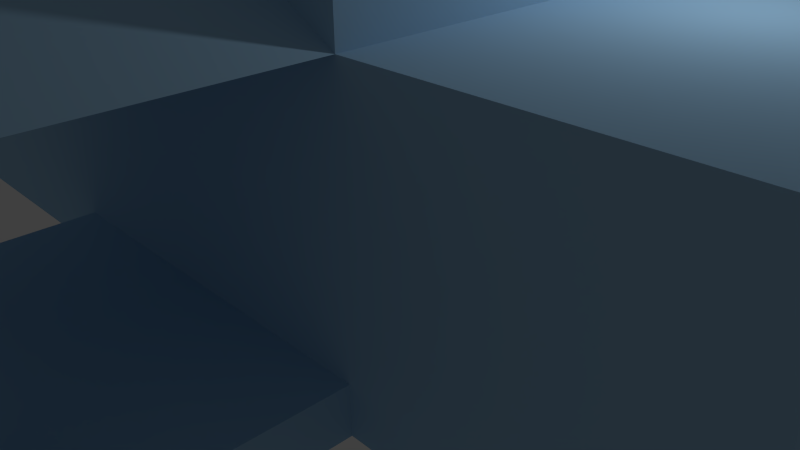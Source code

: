 # Source: TownHall01.blend  (saved by Blender 2.73.0; exported with 4.5.12 LTS)
import bpy
from mathutils import Matrix  # noqa: F401  (used for matrix-valued properties, if any)

bpy.ops.wm.read_factory_settings(use_empty=True)
scene = bpy.context.scene
scene.name = 'Scene'

# ---- collections
col_collection_1 = bpy.data.collections.new('Collection 1'); scene.collection.children.link(col_collection_1)

# ---- materials (node trees are filled in below, after node groups)
mat_material_001 = bpy.data.materials.new('Material.001')
mat_material_001.alpha_threshold = 0.0
mat_material_001.use_transparent_shadow = False
mat_material_001.diffuse_color = (0.3488, 0.5821, 0.8, 1.0)
mat_material_001.specular_color = (0.1819, 0.4314, 1.0)
mat_material_001.roughness = 0.5

# ---- material node trees

# ---- world
world_world = bpy.data.worlds.new('World'); scene.world = world_world
world_world.color = (0.05088, 0.05088, 0.05088)
world_world.use_sun_shadow = False
world_world.sun_shadow_jitter_overblur = 0.0
world_world.cycles.sampling_method = 'MANUAL'
world_world.cycles.sample_map_resolution = 256

# ---- cameras
cam_camera = bpy.data.cameras.new('Camera')
cam_camera.clip_end = 100.0
cam_camera.lens = 35.0
cam_camera.sensor_width = 32.0
cam_camera.sensor_height = 18.0
cam_camera.ortho_scale = 7.314
cam_camera.dof.focus_distance = 0.0
cam_camera.dof.aperture_fstop = 128.0

# ---- lights
light_lamp = bpy.data.lights.new('Lamp', 'POINT')
light_lamp.transmission_factor = 0.0
light_lamp.cutoff_distance = 30.0
light_lamp.energy = 100.0
light_lamp.shadow_buffer_clip_start = 1.001
light_lamp.shadow_soft_size = 0.1
light_lamp.shadow_maximum_resolution = 0.006
light_lamp.use_absolute_resolution = True
light_lamp.cycles.use_multiple_importance_sampling = False

# ---- meshes
me_plane_001 = bpy.data.meshes.new('Plane.001')
me_plane_001.from_pydata([(-1.0, -1.0, 0.0), (1.0, -1.0, 0.0), (-1.0, 1.0, 0.0), (1.0, 1.0, 0.0), (-1.0, -1.0, 2.0), (1.0, -1.0, 2.0), (-1.0, 1.0, 2.0), (1.0, 1.0, 2.0), (1.0, 1.0, 1.437), (-1.0, 1.0, 1.437), (1.0, -1.0, 1.437), (-1.0, -1.0, 1.437), (1.0, 1.0, 1.437), (-1.0, 1.0, 1.437), (1.0, -1.0, 1.437), (-1.0, -1.0, 1.437), (-2.5, -1.0, 0.0), (-2.5, 1.0, 0.0), (-2.5, 1.0, 1.437), (-2.5, -1.0, 1.437), (2.5, -1.0, 0.0), (2.5, 1.0, 0.0), (2.5, 1.0, 1.437), (2.5, -1.0, 1.437), (0.0, -1.0, 2.0), (0.0, 1.0, 2.0), (1.0, -2.328, 1.437), (-1.0, -2.328, 1.437), (0.0, -2.328, 2.0), (0.0, 0.0, 3.017), (-1.0, -2.181, 1.437), (0.0, -2.181, 2.0), (1.0, -2.181, 1.437), (0.8333, -1.0, 1.437), (0.6667, -1.0, 1.437), (0.5, -1.0, 1.437), (0.3333, -1.0, 1.437), (0.1667, -1.0, 1.437), (-7.451e-08, -1.0, 1.437), (-0.1667, -1.0, 1.437), (-0.3333, -1.0, 1.437), (-0.5, -1.0, 1.437), (-0.6667, -1.0, 1.437), (-0.8333, -1.0, 1.437), (0.8333, -2.328, 1.437), (0.6667, -2.328, 1.437), (0.5, -2.328, 1.437), (0.3333, -2.328, 1.437), (0.1667, -2.328, 1.437), (-7.451e-08, -2.328, 1.437), (-0.1667, -2.328, 1.437), (-0.3333, -2.328, 1.437), (-0.5, -2.328, 1.437), (-0.6667, -2.328, 1.437), (-0.8333, -2.328, 1.437), (0.8333, -2.181, 1.437), (0.6667, -2.181, 1.437), (0.5, -2.181, 1.437), (0.3333, -2.181, 1.437), (0.1667, -2.181, 1.437), (-7.451e-08, -2.181, 1.437), (-0.1667, -2.181, 1.437), (-0.3333, -2.181, 1.437), (-0.5, -2.181, 1.437), (-0.6667, -2.181, 1.437), (-0.8333, -2.181, 1.437), (1.0, 1.0, 0.2326), (1.0, -1.0, 0.2326), (-1.0, -1.0, 0.2326), (-1.0, 1.0, 0.2326), (-2.5, -1.0, 0.2326), (-2.5, 1.0, 0.2326), (2.5, 1.0, 0.2326), (2.5, -1.0, 0.2326), (-1.0, -2.466, 0.0), (1.0, -2.466, 0.0), (1.0, -2.466, 0.2326), (-1.0, -2.466, 0.2326), (1.0, -2.328, 0.2272), (-1.0, -2.328, 0.2272), (-1.0, -2.181, 0.2272), (1.0, -2.181, 0.2272), (0.8333, -2.328, 0.2272), (0.6667, -2.328, 0.2272), (0.5, -2.328, 0.2272), (-0.5, -2.328, 0.2272), (-0.6667, -2.328, 0.2272), (-0.8333, -2.328, 0.2272), (0.8333, -2.181, 0.2272), (0.6667, -2.181, 0.2272), (0.5, -2.181, 0.2272), (-0.5, -2.181, 0.2272), (-0.6667, -2.181, 0.2272), (-0.8333, -2.181, 0.2272)], [], [(0, 2, 3, 1), (8, 9, 6, 25, 7), (10, 8, 7, 5), (11, 10, 5, 24, 4), (9, 11, 4, 6), (11, 9, 18, 19), (68, 67, 10, 11), (8, 10, 23, 22), (66, 69, 9, 8), (8, 9, 13, 12), (10, 8, 12, 14), (11, 10, 14, 33, 34, 35, 36, 37, 38, 39, 40, 41, 42, 43, 15), (9, 11, 15, 13), (71, 70, 19, 18), (69, 2, 17, 71), (68, 11, 19, 70), (2, 0, 16, 17), (73, 72, 22, 23), (67, 1, 20, 73), (66, 8, 22, 72), (1, 3, 21, 20), (32, 31, 28, 26), (28, 27, 54, 53, 52, 51, 50, 49, 48, 47, 46, 45, 44, 26), (31, 30, 27, 28), (45, 46, 84, 83), (14, 24, 31, 32), (24, 15, 30, 31), (33, 14, 32, 55), (4, 24, 29), (7, 25, 29), (25, 6, 29), (5, 7, 29), (24, 5, 29), (6, 4, 29), (15, 43, 65, 30), (43, 42, 64, 65), (42, 41, 63, 64), (41, 40, 62, 63), (40, 39, 61, 62), (39, 38, 60, 61), (38, 37, 59, 60), (37, 36, 58, 59), (36, 35, 57, 58), (35, 34, 56, 57), (34, 33, 55, 56), (30, 65, 93, 80), (65, 64, 53, 54), (54, 27, 79, 87), (63, 62, 51, 52), (62, 61, 50, 51), (61, 60, 49, 50), (60, 59, 48, 49), (59, 58, 47, 48), (58, 57, 46, 47), (46, 57, 90, 84), (56, 55, 44, 45), (3, 66, 72, 21), (10, 67, 73, 23), (20, 21, 72, 73), (0, 68, 70, 16), (9, 69, 71, 18), (17, 16, 70, 71), (3, 2, 69, 66), (67, 68, 77, 76), (74, 75, 76, 77), (68, 0, 74, 77), (1, 67, 76, 75), (0, 1, 75, 74), (88, 81, 78, 82), (80, 93, 87, 79), (92, 91, 85, 86), (90, 89, 83, 84), (57, 56, 89, 90), (63, 52, 85, 91), (26, 44, 82, 78), (55, 32, 81, 88), (65, 54, 87, 93), (27, 30, 80, 79), (52, 53, 86, 85), (64, 63, 91, 92), (56, 45, 83, 89), (32, 26, 78, 81), (53, 64, 92, 86), (44, 55, 88, 82)])
me_plane_001.materials.append(mat_material_001)
me_plane_001.use_remesh_preserve_volume = False
me_plane_001.use_remesh_preserve_attributes = False
me_plane_001.use_mirror_vertex_groups = False
me_plane_001.update()
me_cube_001 = bpy.data.meshes.new('Cube.001')
me_cube_001.from_pydata([], [], [])
me_cube_001.materials.append(mat_material_001)
me_cube_001.use_remesh_preserve_volume = False
me_cube_001.use_remesh_preserve_attributes = False
me_cube_001.use_mirror_vertex_groups = False
me_cube_001.update()

# ---- objects
ob_plane = bpy.data.objects.new('Plane', me_plane_001)
ob_cube = bpy.data.objects.new('Cube', me_cube_001)
ob_lamp = bpy.data.objects.new('Lamp', light_lamp)
ob_camera = bpy.data.objects.new('Camera', cam_camera)

# ---- transforms, parenting, visibility, modifiers, constraints
ob_plane.location = (0.0, 0.0, 0.0)
ob_plane.scale = (2.5, 2.5, 2.5)
ob_plane.lineart.crease_threshold = 0.0
ob_cube.location = (-0.5872, -0.4777, 1.058)
ob_cube.scale = (0.5486, 1.485, 1.0)
ob_cube.lineart.crease_threshold = 0.0
ob_lamp.location = (4.076, 1.005, 5.904)
ob_lamp.rotation_euler = (0.6503, 0.05522, 1.866)
ob_lamp.lock_rotations_4d = False
ob_lamp.empty_display_type = 'ARROWS'
ob_lamp.color = (0.0, 0.0, 0.0, 0.0)
ob_lamp.lineart.crease_threshold = 0.0
ob_camera.location = (7.481, -6.508, 5.344)
ob_camera.rotation_euler = (1.109, 0.01082, 0.8149)
ob_camera.lock_rotations_4d = False
ob_camera.empty_display_type = 'ARROWS'
ob_camera.color = (0.0, 0.0, 0.0, 0.0)
ob_camera.display_type = 'WIRE'
ob_camera.lineart.crease_threshold = 0.0

# ---- collection membership
col_collection_1.objects.link(ob_plane)
col_collection_1.objects.link(ob_cube)
col_collection_1.objects.link(ob_lamp)
col_collection_1.objects.link(ob_camera)

# ---- scene / render settings (as saved in the file)
scene.camera = ob_camera
scene.frame_start = 1; scene.frame_end = 250; scene.frame_set(1)
scene.render.engine = 'BLENDER_EEVEE_NEXT'
scene.render.resolution_percentage = 50
scene.render.dither_intensity = 0.0
scene.cycles.use_denoising = False
scene.cycles.samples = 10
scene.cycles.sampling_pattern = 'TABULATED_SOBOL'
scene.cycles.light_sampling_threshold = 0.0
scene.cycles.use_adaptive_sampling = False
scene.cycles.use_light_tree = False
scene.cycles.blur_glossy = 0.0
scene.cycles.pixel_filter_type = 'GAUSSIAN'
scene.cycles.sample_clamp_indirect = 0.0
scene.view_settings.view_transform = 'Standard'
bpy.context.view_layer.update()
